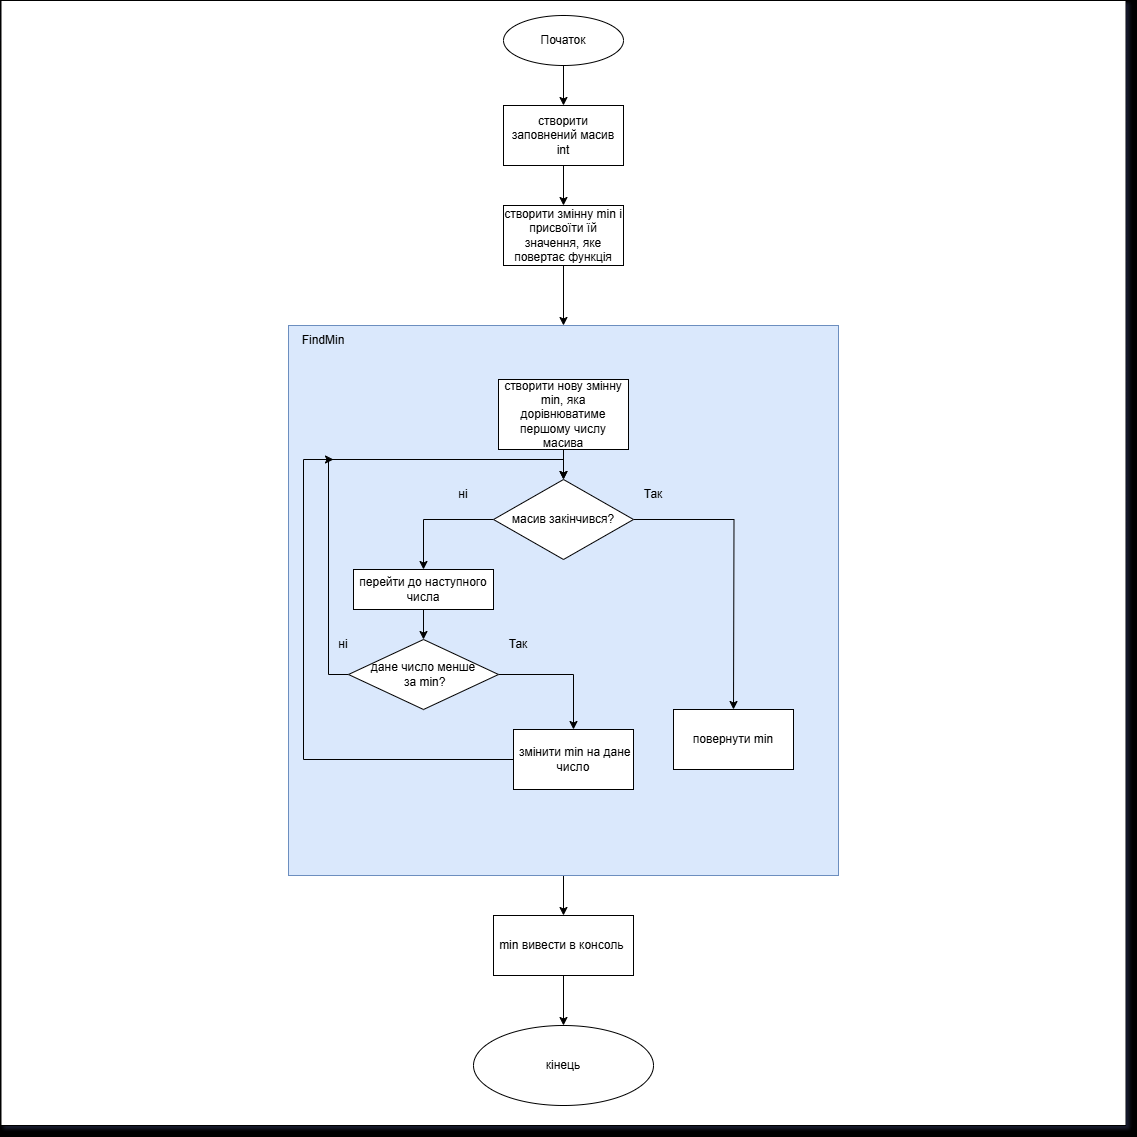

The diagram above was exported from draw.io. Its source (the exported page's mxGraphModel, read from the mxfile embedded in the PNG):
<mxGraphModel dx="1900" dy="807" grid="1" gridSize="10" guides="1" tooltips="1" connect="1" arrows="1" fold="1" page="0" pageScale="1" pageWidth="850" pageHeight="1100" background="light-dark(#FFFFFF,#999999)" math="0" shadow="1">
  <root>
    <mxCell id="0" />
    <mxCell id="1" parent="0" />
    <mxCell id="SkX-ONjrGNVvJVrgH4e1-12" value="" style="whiteSpace=wrap;html=1;aspect=fixed;" vertex="1" parent="1">
      <mxGeometry x="-162.5" y="35" width="1125" height="1125" as="geometry" />
    </mxCell>
    <mxCell id="SkX-ONjrGNVvJVrgH4e1-14" style="edgeStyle=orthogonalEdgeStyle;rounded=0;orthogonalLoop=1;jettySize=auto;html=1;exitX=0.5;exitY=1;exitDx=0;exitDy=0;entryX=0.5;entryY=0;entryDx=0;entryDy=0;" edge="1" parent="1" source="SkX-ONjrGNVvJVrgH4e1-1" target="lRTHAgtFlHJLF-DmNOsU-32">
      <mxGeometry relative="1" as="geometry" />
    </mxCell>
    <mxCell id="SkX-ONjrGNVvJVrgH4e1-1" value="" style="whiteSpace=wrap;html=1;aspect=fixed;fillColor=#dae8fc;strokeColor=#6c8ebf;" vertex="1" parent="1">
      <mxGeometry x="125" y="360" width="550" height="550" as="geometry" />
    </mxCell>
    <mxCell id="lRTHAgtFlHJLF-DmNOsU-37" style="edgeStyle=orthogonalEdgeStyle;rounded=0;orthogonalLoop=1;jettySize=auto;html=1;exitX=0.5;exitY=1;exitDx=0;exitDy=0;entryX=0.5;entryY=0;entryDx=0;entryDy=0;" parent="1" source="lRTHAgtFlHJLF-DmNOsU-2" target="lRTHAgtFlHJLF-DmNOsU-36" edge="1">
      <mxGeometry relative="1" as="geometry" />
    </mxCell>
    <mxCell id="lRTHAgtFlHJLF-DmNOsU-2" value="Початок" style="ellipse;whiteSpace=wrap;html=1;" parent="1" vertex="1">
      <mxGeometry x="340" y="50" width="120" height="50" as="geometry" />
    </mxCell>
    <mxCell id="SkX-ONjrGNVvJVrgH4e1-13" style="edgeStyle=orthogonalEdgeStyle;rounded=0;orthogonalLoop=1;jettySize=auto;html=1;exitX=0.5;exitY=1;exitDx=0;exitDy=0;entryX=0.5;entryY=0;entryDx=0;entryDy=0;" edge="1" parent="1" source="lRTHAgtFlHJLF-DmNOsU-5" target="SkX-ONjrGNVvJVrgH4e1-1">
      <mxGeometry relative="1" as="geometry" />
    </mxCell>
    <mxCell id="lRTHAgtFlHJLF-DmNOsU-5" value="створити змінну min і присвоїти їй значення, яке повертає функція" style="rounded=0;whiteSpace=wrap;html=1;" parent="1" vertex="1">
      <mxGeometry x="340" y="240" width="120" height="60" as="geometry" />
    </mxCell>
    <mxCell id="lRTHAgtFlHJLF-DmNOsU-13" style="edgeStyle=orthogonalEdgeStyle;rounded=0;orthogonalLoop=1;jettySize=auto;html=1;exitX=0.5;exitY=1;exitDx=0;exitDy=0;entryX=0.5;entryY=0;entryDx=0;entryDy=0;" parent="1" source="lRTHAgtFlHJLF-DmNOsU-9" target="lRTHAgtFlHJLF-DmNOsU-12" edge="1">
      <mxGeometry relative="1" as="geometry" />
    </mxCell>
    <mxCell id="lRTHAgtFlHJLF-DmNOsU-9" value="створити нову змінну min, яка дорівнюватиме першому числу масива" style="rounded=0;whiteSpace=wrap;html=1;" parent="1" vertex="1">
      <mxGeometry x="335" y="414" width="130" height="70" as="geometry" />
    </mxCell>
    <mxCell id="lRTHAgtFlHJLF-DmNOsU-19" style="edgeStyle=orthogonalEdgeStyle;rounded=0;orthogonalLoop=1;jettySize=auto;html=1;exitX=0;exitY=0.5;exitDx=0;exitDy=0;entryX=0.5;entryY=0;entryDx=0;entryDy=0;" parent="1" source="lRTHAgtFlHJLF-DmNOsU-12" target="lRTHAgtFlHJLF-DmNOsU-17" edge="1">
      <mxGeometry relative="1" as="geometry" />
    </mxCell>
    <mxCell id="SkX-ONjrGNVvJVrgH4e1-4" style="edgeStyle=orthogonalEdgeStyle;rounded=0;orthogonalLoop=1;jettySize=auto;html=1;exitX=1;exitY=0.5;exitDx=0;exitDy=0;" edge="1" parent="1" source="lRTHAgtFlHJLF-DmNOsU-12">
      <mxGeometry relative="1" as="geometry">
        <mxPoint x="570" y="744" as="targetPoint" />
      </mxGeometry>
    </mxCell>
    <mxCell id="lRTHAgtFlHJLF-DmNOsU-12" value="масив закінчився?" style="rhombus;whiteSpace=wrap;html=1;" parent="1" vertex="1">
      <mxGeometry x="330" y="514" width="140" height="80" as="geometry" />
    </mxCell>
    <mxCell id="lRTHAgtFlHJLF-DmNOsU-14" value="Так" style="text;html=1;align=center;verticalAlign=middle;whiteSpace=wrap;rounded=0;" parent="1" vertex="1">
      <mxGeometry x="460" y="514" width="60" height="30" as="geometry" />
    </mxCell>
    <mxCell id="lRTHAgtFlHJLF-DmNOsU-15" value="ні" style="text;html=1;align=center;verticalAlign=middle;whiteSpace=wrap;rounded=0;" parent="1" vertex="1">
      <mxGeometry x="270" y="514" width="60" height="30" as="geometry" />
    </mxCell>
    <mxCell id="lRTHAgtFlHJLF-DmNOsU-23" style="edgeStyle=orthogonalEdgeStyle;rounded=0;orthogonalLoop=1;jettySize=auto;html=1;exitX=0.5;exitY=1;exitDx=0;exitDy=0;entryX=0.5;entryY=0;entryDx=0;entryDy=0;" parent="1" source="lRTHAgtFlHJLF-DmNOsU-17" target="lRTHAgtFlHJLF-DmNOsU-21" edge="1">
      <mxGeometry relative="1" as="geometry" />
    </mxCell>
    <mxCell id="lRTHAgtFlHJLF-DmNOsU-17" value="перейти до наступного числа" style="rounded=0;whiteSpace=wrap;html=1;" parent="1" vertex="1">
      <mxGeometry x="190" y="604" width="140" height="40" as="geometry" />
    </mxCell>
    <mxCell id="lRTHAgtFlHJLF-DmNOsU-28" style="edgeStyle=orthogonalEdgeStyle;rounded=0;orthogonalLoop=1;jettySize=auto;html=1;exitX=1;exitY=0.5;exitDx=0;exitDy=0;" parent="1" source="lRTHAgtFlHJLF-DmNOsU-21" target="lRTHAgtFlHJLF-DmNOsU-27" edge="1">
      <mxGeometry relative="1" as="geometry" />
    </mxCell>
    <mxCell id="lRTHAgtFlHJLF-DmNOsU-29" style="edgeStyle=orthogonalEdgeStyle;rounded=0;orthogonalLoop=1;jettySize=auto;html=1;exitX=0;exitY=0.5;exitDx=0;exitDy=0;entryX=0.5;entryY=0;entryDx=0;entryDy=0;" parent="1" source="lRTHAgtFlHJLF-DmNOsU-21" target="lRTHAgtFlHJLF-DmNOsU-12" edge="1">
      <mxGeometry relative="1" as="geometry" />
    </mxCell>
    <mxCell id="lRTHAgtFlHJLF-DmNOsU-21" value="дане число менше&lt;div&gt;&amp;nbsp;за min?&lt;/div&gt;" style="rhombus;whiteSpace=wrap;html=1;" parent="1" vertex="1">
      <mxGeometry x="185" y="674" width="150" height="70" as="geometry" />
    </mxCell>
    <mxCell id="lRTHAgtFlHJLF-DmNOsU-24" value="Так" style="text;html=1;align=center;verticalAlign=middle;whiteSpace=wrap;rounded=0;" parent="1" vertex="1">
      <mxGeometry x="325" y="664" width="60" height="30" as="geometry" />
    </mxCell>
    <mxCell id="lRTHAgtFlHJLF-DmNOsU-25" value="ні" style="text;html=1;align=center;verticalAlign=middle;whiteSpace=wrap;rounded=0;" parent="1" vertex="1">
      <mxGeometry x="150" y="664" width="60" height="30" as="geometry" />
    </mxCell>
    <mxCell id="lRTHAgtFlHJLF-DmNOsU-31" style="edgeStyle=orthogonalEdgeStyle;rounded=0;orthogonalLoop=1;jettySize=auto;html=1;exitX=0;exitY=0.5;exitDx=0;exitDy=0;" parent="1" source="lRTHAgtFlHJLF-DmNOsU-27" edge="1">
      <mxGeometry relative="1" as="geometry">
        <mxPoint x="170" y="494" as="targetPoint" />
        <Array as="points">
          <mxPoint x="140" y="794" />
          <mxPoint x="140" y="494" />
        </Array>
      </mxGeometry>
    </mxCell>
    <mxCell id="lRTHAgtFlHJLF-DmNOsU-27" value="&amp;nbsp;змінити min на дане число" style="rounded=0;whiteSpace=wrap;html=1;" parent="1" vertex="1">
      <mxGeometry x="350" y="764" width="120" height="60" as="geometry" />
    </mxCell>
    <mxCell id="SkX-ONjrGNVvJVrgH4e1-15" style="edgeStyle=orthogonalEdgeStyle;rounded=0;orthogonalLoop=1;jettySize=auto;html=1;exitX=0.5;exitY=1;exitDx=0;exitDy=0;entryX=0.5;entryY=0;entryDx=0;entryDy=0;" edge="1" parent="1" source="lRTHAgtFlHJLF-DmNOsU-32" target="lRTHAgtFlHJLF-DmNOsU-34">
      <mxGeometry relative="1" as="geometry" />
    </mxCell>
    <mxCell id="lRTHAgtFlHJLF-DmNOsU-32" value="min вивести в консоль&amp;nbsp;" style="rounded=0;whiteSpace=wrap;html=1;" parent="1" vertex="1">
      <mxGeometry x="330" y="950" width="140" height="60" as="geometry" />
    </mxCell>
    <mxCell id="lRTHAgtFlHJLF-DmNOsU-34" value="кінець" style="ellipse;whiteSpace=wrap;html=1;" parent="1" vertex="1">
      <mxGeometry x="310" y="1060" width="180" height="80" as="geometry" />
    </mxCell>
    <mxCell id="lRTHAgtFlHJLF-DmNOsU-38" style="edgeStyle=orthogonalEdgeStyle;rounded=0;orthogonalLoop=1;jettySize=auto;html=1;exitX=0.5;exitY=1;exitDx=0;exitDy=0;entryX=0.5;entryY=0;entryDx=0;entryDy=0;" parent="1" source="lRTHAgtFlHJLF-DmNOsU-36" target="lRTHAgtFlHJLF-DmNOsU-5" edge="1">
      <mxGeometry relative="1" as="geometry" />
    </mxCell>
    <mxCell id="lRTHAgtFlHJLF-DmNOsU-36" value="створити заповнений масив int" style="rounded=0;whiteSpace=wrap;html=1;" parent="1" vertex="1">
      <mxGeometry x="340" y="140" width="120" height="60" as="geometry" />
    </mxCell>
    <mxCell id="SkX-ONjrGNVvJVrgH4e1-10" value="FindMin" style="text;html=1;align=center;verticalAlign=middle;whiteSpace=wrap;rounded=0;" vertex="1" parent="1">
      <mxGeometry x="130" y="360" width="60" height="30" as="geometry" />
    </mxCell>
    <mxCell id="SkX-ONjrGNVvJVrgH4e1-11" value="повернути min" style="rounded=0;whiteSpace=wrap;html=1;" vertex="1" parent="1">
      <mxGeometry x="510" y="744" width="120" height="60" as="geometry" />
    </mxCell>
  </root>
</mxGraphModel>